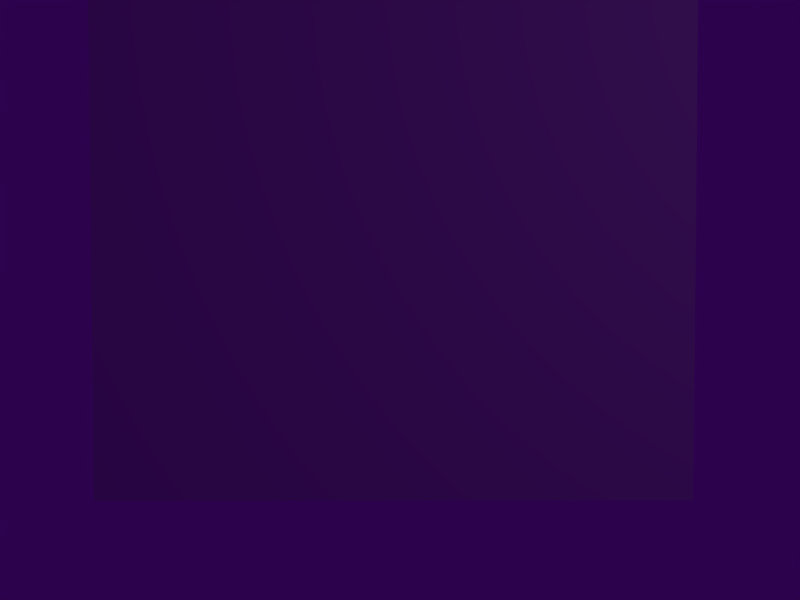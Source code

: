 # Source: FSMK_flier_3d.blend  (saved by Blender 2.61.0; exported with 4.5.12 LTS)
import bpy
from mathutils import Matrix  # noqa: F401  (used for matrix-valued properties, if any)

bpy.ops.wm.read_factory_settings(use_empty=True)
scene = bpy.context.scene
scene.name = 'Scene'

# ---- collections
col_collection_1 = bpy.data.collections.new('Collection 1'); scene.collection.children.link(col_collection_1)

# ---- materials (node trees are filled in below, after node groups)
mat_material_001 = bpy.data.materials.new('Material.001')
mat_material_001.alpha_threshold = 0.0
mat_material_001.roughness = 0.5
mat_material_001.line_color = (0.0, 0.0, 0.0, 1.0)

# ---- material node trees

# ---- world
world_world_001 = bpy.data.worlds.new('World.001'); scene.world = world_world_001
world_world_001.color = (0.1749, 0.007406, 0.3037)
world_world_001.use_sun_shadow = False
world_world_001.sun_shadow_jitter_overblur = 0.0
world_world_001.cycles.sampling_method = 'MANUAL'
world_world_001.cycles.sample_map_resolution = 256

# ---- cameras
cam_camera_001 = bpy.data.cameras.new('Camera.001')
cam_camera_001.passepartout_alpha = 0.2
cam_camera_001.clip_end = 100.0
cam_camera_001.lens = 35.0
cam_camera_001.sensor_width = 32.0
cam_camera_001.sensor_height = 18.0
cam_camera_001.ortho_scale = 7.314
cam_camera_001.show_passepartout = False
cam_camera_001.show_safe_areas = True
cam_camera_001.dof.focus_distance = 0.0
cam_camera_001.dof.aperture_fstop = 128.0

# ---- lights
light_spot = bpy.data.lights.new('Spot', 'POINT')
light_spot.transmission_factor = 0.0
light_spot.cutoff_distance = 30.0
light_spot.energy = 100.0
light_spot.shadow_buffer_clip_start = 1.001
light_spot.shadow_soft_size = 1.0
light_spot.shadow_maximum_resolution = 0.006
light_spot.use_absolute_resolution = True
light_spot.cycles.use_multiple_importance_sampling = False

# ---- meshes
me_plane = bpy.data.meshes.new('Plane')
me_plane.from_pydata([(1.0, 1.0, 0.0), (1.0, -1.0, 0.0), (-1.0, -1.0, 0.0), (-1.0, 1.0, 0.0), (1.0, 3.0, 0.0), (-1.0, 3.0, 0.0), (1.0, -3.0, 0.0), (-1.0, -3.0, 0.0)], [], [(0, 3, 2, 1), (3, 0, 4, 5), (1, 2, 7, 6)])
me_plane.materials.append(mat_material_001)
me_plane.use_remesh_preserve_volume = False
me_plane.use_remesh_preserve_attributes = False
me_plane.use_mirror_vertex_groups = False
me_plane.update()
arm_armature_001 = bpy.data.armatures.new('Armature.001')  # bones are not reproduced

# ---- objects
ob_skeleton = bpy.data.objects.new('Skeleton', arm_armature_001)
ob_plane = bpy.data.objects.new('Plane', me_plane)
ob_lamp_001 = bpy.data.objects.new('Lamp.001', light_spot)
ob_camera_001 = bpy.data.objects.new('Camera.001', cam_camera_001)

# ---- transforms, parenting, visibility, modifiers, constraints
ob_skeleton.location = (0.0, -3.0, 0.0)
ob_skeleton.rotation_euler = (-1.571, -2.22e-16, 2.22e-16)
ob_skeleton.lock_rotations_4d = False
ob_skeleton.empty_display_type = 'ARROWS'
ob_skeleton.lineart.crease_threshold = 0.0
ob_plane.parent = ob_skeleton
ob_plane.matrix_parent_inverse = Matrix(((1.0, 2.22e-16, 2.22e-16, 6.661e-16), (2.22e-16, -4.371e-08, -1.0, -1.311e-07), (-2.22e-16, 1.0, -4.371e-08, 3.0), (0.0, 0.0, 0.0, 1.0)))
ob_plane.location = (0.0, 0.0, 0.0)
ob_plane.scale = (2.29, 1.0, 1.0)
ob_plane.lock_rotations_4d = False
ob_plane.empty_display_type = 'ARROWS'
ob_plane.lineart.crease_threshold = 0.0
_vg = ob_plane.vertex_groups.new(name='bottom')
_vg.add([6, 7], 1.0, 'REPLACE')
_vg = ob_plane.vertex_groups.new(name='center')
_vg.add([0, 1, 2, 3], 1.0, 'REPLACE')
_vg = ob_plane.vertex_groups.new(name='top')
_vg.add([4, 5], 1.0, 'REPLACE')
_m = ob_plane.modifiers.new('Armature', 'ARMATURE')
_m.object = ob_skeleton
_m.use_bone_envelopes = True
ob_lamp_001.location = (4.076, 1.005, 5.904)
ob_lamp_001.rotation_euler = (0.6503, 0.05522, 1.866)
ob_lamp_001.lock_rotations_4d = False
ob_lamp_001.empty_display_type = 'ARROWS'
ob_lamp_001.color = (0.0, 0.0, 0.0, 0.0)
ob_lamp_001.lineart.crease_threshold = 0.0
ob_camera_001.location = (0.0506, -1.266, 6.633)
ob_camera_001.rotation_euler = (-0.03047, 8.483e-06, -0.0004013)
ob_camera_001.scale = (1.0, 1.0, 1.0)
ob_camera_001.lock_rotations_4d = False
ob_camera_001.empty_display_type = 'ARROWS'
ob_camera_001.color = (0.0, 0.0, 0.0, 0.0)
ob_camera_001.display_type = 'WIRE'
ob_camera_001.lineart.crease_threshold = 0.0

# ---- collection membership
col_collection_1.objects.link(ob_skeleton)
col_collection_1.objects.link(ob_plane)
col_collection_1.objects.link(ob_lamp_001)
col_collection_1.objects.link(ob_camera_001)

# ---- scene / render settings (as saved in the file)
scene.camera = ob_camera_001
scene.frame_start = 1; scene.frame_end = 250; scene.frame_set(199)
scene.render.engine = 'BLENDER_EEVEE_NEXT'
scene.render.image_settings.file_format = 'JPEG'
scene.render.image_settings.color_mode = 'RGB'
scene.render.image_settings.compression = 90
scene.render.resolution_x = 800
scene.render.resolution_y = 600
scene.render.pixel_aspect_x = 100.0
scene.render.pixel_aspect_y = 100.0
scene.render.fps = 25
scene.render.dither_intensity = 0.0
scene.render.use_compositing = False
scene.render.use_sequencer = False
scene.render.bake_margin = 2
scene.render.bake_bias = 0.0
scene.render.use_stamp_time = False
scene.render.use_stamp_date = False
scene.render.use_stamp_frame = False
scene.render.use_stamp_camera = False
scene.render.use_stamp_scene = False
scene.render.use_stamp_filename = False
scene.render.use_stamp_render_time = False
scene.render.stamp_font_size = 0
scene.cycles.use_denoising = False
scene.cycles.samples = 10
scene.cycles.sampling_pattern = 'TABULATED_SOBOL'
scene.cycles.light_sampling_threshold = 0.0
scene.cycles.use_adaptive_sampling = False
scene.cycles.use_light_tree = False
scene.cycles.blur_glossy = 0.0
scene.cycles.volume_bounces = 1
scene.cycles.pixel_filter_type = 'GAUSSIAN'
scene.cycles.sample_clamp_indirect = 0.0
scene.view_settings.view_transform = 'Raw'
bpy.context.view_layer.update()
